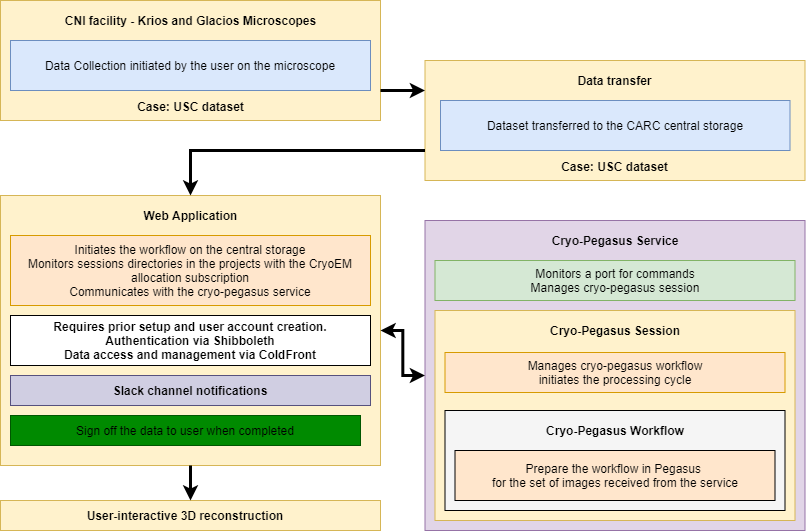

The diagram above was exported from draw.io. Its source (the exported page's mxGraphModel, read from the mxfile embedded in the PNG):
<mxGraphModel dx="2370" dy="395" grid="1" gridSize="10" guides="1" tooltips="1" connect="1" arrows="1" fold="1" page="1" pageScale="1" pageWidth="1100" pageHeight="850" math="0" shadow="0">
  <root>
    <mxCell id="0" />
    <mxCell id="1" parent="0" />
    <mxCell id="q3Pxi4U94I3jywnTzKmx-1" value="" style="rounded=0;whiteSpace=wrap;html=1;fillColor=#fff2cc;strokeColor=#d6b656;fontColor=default;" vertex="1" parent="1">
      <mxGeometry x="130" y="1185" width="380" height="270" as="geometry" />
    </mxCell>
    <mxCell id="q3Pxi4U94I3jywnTzKmx-2" value="" style="rounded=0;whiteSpace=wrap;html=1;fillColor=#e1d5e7;strokeColor=#9673a6;fontColor=default;" vertex="1" parent="1">
      <mxGeometry x="554.5" y="1210" width="380" height="310" as="geometry" />
    </mxCell>
    <mxCell id="q3Pxi4U94I3jywnTzKmx-3" value="" style="rounded=0;whiteSpace=wrap;html=1;fillColor=#fff2cc;strokeColor=#d6b656;fontColor=default;" vertex="1" parent="1">
      <mxGeometry x="564.5" y="1300" width="360" height="210" as="geometry" />
    </mxCell>
    <mxCell id="q3Pxi4U94I3jywnTzKmx-5" value="" style="rounded=0;whiteSpace=wrap;html=1;fillColor=#f5f5f5;strokeColor=default;fontColor=default;labelBackgroundColor=none;" vertex="1" parent="1">
      <mxGeometry x="574.5" y="1400" width="340" height="100" as="geometry" />
    </mxCell>
    <mxCell id="q3Pxi4U94I3jywnTzKmx-6" value="" style="rounded=0;whiteSpace=wrap;html=1;fillColor=#fff2cc;strokeColor=#d6b656;fontColor=default;" vertex="1" parent="1">
      <mxGeometry x="130" y="990" width="380" height="120" as="geometry" />
    </mxCell>
    <mxCell id="q3Pxi4U94I3jywnTzKmx-7" value="" style="rounded=0;whiteSpace=wrap;html=1;fillColor=#d0cee2;strokeColor=#56517e;fontColor=default;" vertex="1" parent="1">
      <mxGeometry x="140" y="1365" width="360" height="30" as="geometry" />
    </mxCell>
    <mxCell id="q3Pxi4U94I3jywnTzKmx-8" value="" style="rounded=0;whiteSpace=wrap;html=1;fillColor=#fff2cc;strokeColor=#d6b656;fontColor=default;" vertex="1" parent="1">
      <mxGeometry x="130" y="1490" width="380" height="30" as="geometry" />
    </mxCell>
    <mxCell id="q3Pxi4U94I3jywnTzKmx-10" value="Data Collection initiated by the user on the microscope" style="rounded=0;whiteSpace=wrap;html=1;fillColor=#dae8fc;strokeColor=#6c8ebf;fontColor=default;" vertex="1" parent="1">
      <mxGeometry x="140" y="1030" width="360" height="50" as="geometry" />
    </mxCell>
    <mxCell id="q3Pxi4U94I3jywnTzKmx-33" value="Manages cryo-pegasus workflow&lt;br&gt;initiates the processing cycle" style="rounded=0;whiteSpace=wrap;html=1;fillColor=#ffe6cc;strokeColor=#d79b00;fontColor=default;" vertex="1" parent="1">
      <mxGeometry x="574.5" y="1342" width="340" height="40" as="geometry" />
    </mxCell>
    <mxCell id="q3Pxi4U94I3jywnTzKmx-50" style="edgeStyle=orthogonalEdgeStyle;rounded=0;orthogonalLoop=1;jettySize=auto;html=1;entryX=0.5;entryY=0;entryDx=0;entryDy=0;labelBackgroundColor=default;fontColor=default;strokeColor=default;strokeWidth=3;exitX=0.5;exitY=1;exitDx=0;exitDy=0;" edge="1" parent="1" source="q3Pxi4U94I3jywnTzKmx-1" target="q3Pxi4U94I3jywnTzKmx-8">
      <mxGeometry relative="1" as="geometry">
        <mxPoint x="320" y="1670" as="sourcePoint" />
      </mxGeometry>
    </mxCell>
    <mxCell id="q3Pxi4U94I3jywnTzKmx-52" value="Sign off the data to user when completed" style="rounded=0;whiteSpace=wrap;html=1;fillColor=#008a00;strokeColor=#005700;labelBackgroundColor=none;fontColor=default;" vertex="1" parent="1">
      <mxGeometry x="140" y="1405" width="350" height="30" as="geometry" />
    </mxCell>
    <mxCell id="q3Pxi4U94I3jywnTzKmx-53" value="&lt;b&gt;Requires prior setup and user account creation.&lt;br&gt;Authentication via Shibboleth&lt;br&gt;Data access and management via ColdFront&lt;/b&gt;" style="rounded=0;whiteSpace=wrap;html=1;fontColor=default;fillColor=default;strokeColor=default;" vertex="1" parent="1">
      <mxGeometry x="140" y="1305" width="360" height="50" as="geometry" />
    </mxCell>
    <mxCell id="q3Pxi4U94I3jywnTzKmx-56" value="User-interactive 3D reconstruction" style="text;html=1;strokeColor=none;fillColor=none;align=center;verticalAlign=middle;whiteSpace=wrap;rounded=0;fontColor=default;fontStyle=1" vertex="1" parent="1">
      <mxGeometry x="195" y="1495" width="240" height="20" as="geometry" />
    </mxCell>
    <mxCell id="q3Pxi4U94I3jywnTzKmx-57" value="Web Application" style="text;html=1;strokeColor=none;fillColor=none;align=center;verticalAlign=middle;whiteSpace=wrap;rounded=0;fontColor=default;labelBackgroundColor=none;fontStyle=1" vertex="1" parent="1">
      <mxGeometry x="257.5" y="1195" width="125" height="20" as="geometry" />
    </mxCell>
    <mxCell id="q3Pxi4U94I3jywnTzKmx-58" value="Slack channel notifications" style="text;html=1;strokeColor=none;fillColor=none;align=center;verticalAlign=middle;whiteSpace=wrap;rounded=0;fontColor=default;fontStyle=1" vertex="1" parent="1">
      <mxGeometry x="220" y="1370" width="200" height="20" as="geometry" />
    </mxCell>
    <mxCell id="q3Pxi4U94I3jywnTzKmx-59" value="Cryo-Pegasus Service" style="text;html=1;strokeColor=none;fillColor=none;align=center;verticalAlign=middle;whiteSpace=wrap;rounded=0;fontColor=default;fontStyle=1" vertex="1" parent="1">
      <mxGeometry x="654.5" y="1220" width="180" height="20" as="geometry" />
    </mxCell>
    <mxCell id="q3Pxi4U94I3jywnTzKmx-60" value="CNI facility - Krios and Glacios Microscopes" style="text;html=1;strokeColor=none;fillColor=none;align=center;verticalAlign=middle;whiteSpace=wrap;rounded=0;fontColor=default;fontStyle=1" vertex="1" parent="1">
      <mxGeometry x="155.5" y="1000" width="329" height="20" as="geometry" />
    </mxCell>
    <mxCell id="q3Pxi4U94I3jywnTzKmx-66" value="Initiates the workflow on the central storage&lt;br&gt;Monitors sessions directories in the projects with the CryoEM allocation subscription&lt;br&gt;Communicates with the cryo-pegasus service" style="rounded=0;whiteSpace=wrap;html=1;fillColor=#ffe6cc;strokeColor=#d79b00;fontColor=default;" vertex="1" parent="1">
      <mxGeometry x="140" y="1225" width="360" height="70" as="geometry" />
    </mxCell>
    <mxCell id="q3Pxi4U94I3jywnTzKmx-82" value="Cryo-Pegasus Workflow" style="text;html=1;strokeColor=none;fillColor=none;align=center;verticalAlign=middle;whiteSpace=wrap;rounded=0;fontColor=default;labelBackgroundColor=none;fontStyle=1" vertex="1" parent="1">
      <mxGeometry x="654.5" y="1410" width="180" height="20" as="geometry" />
    </mxCell>
    <mxCell id="q3Pxi4U94I3jywnTzKmx-101" value="Cryo-Pegasus Session" style="text;html=1;strokeColor=none;fillColor=none;align=center;verticalAlign=middle;whiteSpace=wrap;rounded=0;fontColor=default;fontStyle=1" vertex="1" parent="1">
      <mxGeometry x="654.5" y="1310" width="180" height="20" as="geometry" />
    </mxCell>
    <mxCell id="q3Pxi4U94I3jywnTzKmx-104" value="Prepare the workflow in Pegasus &lt;br&gt;for the set of images received from the service" style="rounded=0;whiteSpace=wrap;html=1;fillColor=#ffe6cc;strokeColor=default;fontColor=default;labelBackgroundColor=none;" vertex="1" parent="1">
      <mxGeometry x="584.5" y="1440" width="320" height="50" as="geometry" />
    </mxCell>
    <mxCell id="q3Pxi4U94I3jywnTzKmx-171" value="Monitors a port for commands&lt;br&gt;Manages cryo-pegasus session" style="rounded=0;whiteSpace=wrap;html=1;fillColor=#d5e8d4;strokeColor=#82b366;fontColor=default;" vertex="1" parent="1">
      <mxGeometry x="564.5" y="1250" width="360" height="40" as="geometry" />
    </mxCell>
    <mxCell id="q3Pxi4U94I3jywnTzKmx-206" style="edgeStyle=orthogonalEdgeStyle;rounded=0;orthogonalLoop=1;jettySize=auto;html=1;labelBackgroundColor=default;fontColor=default;strokeColor=default;strokeWidth=3;startArrow=classic;startFill=1;exitX=1;exitY=0.5;exitDx=0;exitDy=0;" edge="1" parent="1" source="q3Pxi4U94I3jywnTzKmx-1" target="q3Pxi4U94I3jywnTzKmx-2">
      <mxGeometry relative="1" as="geometry">
        <mxPoint x="520" y="1430" as="sourcePoint" />
        <mxPoint x="926.5" y="1485" as="targetPoint" />
      </mxGeometry>
    </mxCell>
    <mxCell id="q3Pxi4U94I3jywnTzKmx-232" value="Case: USC dataset" style="text;html=1;strokeColor=none;fillColor=none;align=center;verticalAlign=middle;whiteSpace=wrap;rounded=0;fontColor=default;fontStyle=1" vertex="1" parent="1">
      <mxGeometry x="155.5" y="1086" width="329" height="20" as="geometry" />
    </mxCell>
    <mxCell id="q3Pxi4U94I3jywnTzKmx-233" value="" style="rounded=0;whiteSpace=wrap;html=1;fillColor=#fff2cc;strokeColor=#d6b656;fontColor=default;" vertex="1" parent="1">
      <mxGeometry x="554.5" y="1050" width="380" height="120" as="geometry" />
    </mxCell>
    <mxCell id="q3Pxi4U94I3jywnTzKmx-234" value="Dataset transferred to the CARC central storage" style="rounded=0;whiteSpace=wrap;html=1;fillColor=#dae8fc;strokeColor=#6c8ebf;fontColor=default;" vertex="1" parent="1">
      <mxGeometry x="570" y="1090" width="349.5" height="50" as="geometry" />
    </mxCell>
    <mxCell id="q3Pxi4U94I3jywnTzKmx-235" value="Data transfer" style="text;html=1;strokeColor=none;fillColor=none;align=center;verticalAlign=middle;whiteSpace=wrap;rounded=0;fontColor=default;fontStyle=1" vertex="1" parent="1">
      <mxGeometry x="580" y="1060" width="329" height="20" as="geometry" />
    </mxCell>
    <mxCell id="q3Pxi4U94I3jywnTzKmx-236" value="Case: USC dataset" style="text;html=1;strokeColor=none;fillColor=none;align=center;verticalAlign=middle;whiteSpace=wrap;rounded=0;fontColor=default;fontStyle=1" vertex="1" parent="1">
      <mxGeometry x="580" y="1146" width="329" height="20" as="geometry" />
    </mxCell>
    <mxCell id="q3Pxi4U94I3jywnTzKmx-238" style="edgeStyle=orthogonalEdgeStyle;rounded=0;orthogonalLoop=1;jettySize=auto;html=1;entryX=0;entryY=0.25;entryDx=0;entryDy=0;labelBackgroundColor=default;fontColor=default;strokeColor=default;strokeWidth=3;exitX=1;exitY=0.75;exitDx=0;exitDy=0;" edge="1" parent="1" source="q3Pxi4U94I3jywnTzKmx-6" target="q3Pxi4U94I3jywnTzKmx-233">
      <mxGeometry relative="1" as="geometry">
        <mxPoint x="540" y="1010" as="sourcePoint" />
        <mxPoint x="540" y="1050" as="targetPoint" />
      </mxGeometry>
    </mxCell>
    <mxCell id="q3Pxi4U94I3jywnTzKmx-239" style="edgeStyle=orthogonalEdgeStyle;rounded=0;orthogonalLoop=1;jettySize=auto;html=1;entryX=0.5;entryY=0;entryDx=0;entryDy=0;labelBackgroundColor=default;fontColor=default;strokeColor=default;strokeWidth=3;exitX=0;exitY=0.75;exitDx=0;exitDy=0;" edge="1" parent="1" source="q3Pxi4U94I3jywnTzKmx-233" target="q3Pxi4U94I3jywnTzKmx-1">
      <mxGeometry relative="1" as="geometry">
        <mxPoint x="420" y="1130" as="sourcePoint" />
        <mxPoint x="464.5" y="1150" as="targetPoint" />
      </mxGeometry>
    </mxCell>
  </root>
</mxGraphModel>